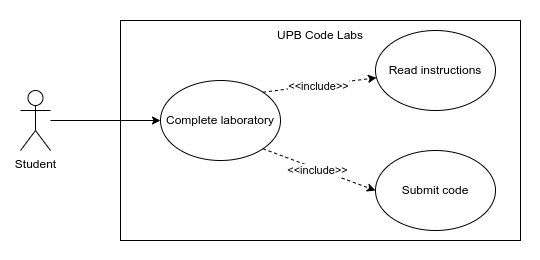

The diagram above was exported from draw.io. Its source (the exported page's mxGraphModel, read from the mxfile embedded in the PNG):
<mxGraphModel dx="1793" dy="1041" grid="1" gridSize="10" guides="1" tooltips="1" connect="1" arrows="1" fold="1" page="1" pageScale="1" pageWidth="850" pageHeight="1100" math="0" shadow="0">
  <root>
    <mxCell id="0" />
    <mxCell id="1" parent="0" />
    <mxCell id="2" value="" style="rounded=0;whiteSpace=wrap;html=1;strokeColor=none;" vertex="1" parent="1">
      <mxGeometry y="2520" width="540" height="260" as="geometry" />
    </mxCell>
    <mxCell id="3" value="" style="rounded=0;whiteSpace=wrap;html=1;" vertex="1" parent="1">
      <mxGeometry x="120" y="2540" width="400" height="220" as="geometry" />
    </mxCell>
    <mxCell id="4" style="edgeStyle=orthogonalEdgeStyle;rounded=0;orthogonalLoop=1;jettySize=auto;html=1;" edge="1" source="5" target="7" parent="1">
      <mxGeometry relative="1" as="geometry" />
    </mxCell>
    <mxCell id="5" value="Student" style="shape=umlActor;verticalLabelPosition=bottom;verticalAlign=top;html=1;outlineConnect=0;" vertex="1" parent="1">
      <mxGeometry x="20" y="2610" width="30" height="60" as="geometry" />
    </mxCell>
    <mxCell id="6" value="UPB Code Labs" style="text;html=1;strokeColor=none;fillColor=none;align=center;verticalAlign=middle;whiteSpace=wrap;rounded=0;" vertex="1" parent="1">
      <mxGeometry x="275" y="2540" width="90" height="30" as="geometry" />
    </mxCell>
    <mxCell id="7" value="Complete laboratory" style="ellipse;whiteSpace=wrap;html=1;" vertex="1" parent="1">
      <mxGeometry x="160" y="2600" width="120" height="80" as="geometry" />
    </mxCell>
    <mxCell id="8" value="Read instructions" style="ellipse;whiteSpace=wrap;html=1;" vertex="1" parent="1">
      <mxGeometry x="375" y="2550" width="120" height="80" as="geometry" />
    </mxCell>
    <mxCell id="9" value="Submit code" style="ellipse;whiteSpace=wrap;html=1;" vertex="1" parent="1">
      <mxGeometry x="375" y="2670" width="120" height="80" as="geometry" />
    </mxCell>
    <mxCell id="10" value="" style="endArrow=classic;html=1;rounded=0;exitX=1;exitY=0;exitDx=0;exitDy=0;dashed=1;" edge="1" source="7" target="8" parent="1">
      <mxGeometry width="50" height="50" relative="1" as="geometry">
        <mxPoint x="269" y="2583" as="sourcePoint" />
        <mxPoint x="271" y="2527" as="targetPoint" />
      </mxGeometry>
    </mxCell>
    <mxCell id="11" value="&amp;lt;&amp;lt;include&amp;gt;&amp;gt;" style="edgeLabel;html=1;align=center;verticalAlign=middle;resizable=0;points=[];" vertex="1" connectable="0" parent="10">
      <mxGeometry x="-0.0329" y="-1" relative="1" as="geometry">
        <mxPoint as="offset" />
      </mxGeometry>
    </mxCell>
    <mxCell id="12" value="" style="endArrow=classic;html=1;rounded=0;exitX=1;exitY=1;exitDx=0;exitDy=0;dashed=1;entryX=0;entryY=0.5;entryDx=0;entryDy=0;" edge="1" source="7" target="9" parent="1">
      <mxGeometry width="50" height="50" relative="1" as="geometry">
        <mxPoint x="272" y="2622" as="sourcePoint" />
        <mxPoint x="385" y="2614" as="targetPoint" />
      </mxGeometry>
    </mxCell>
    <mxCell id="13" value="&amp;lt;&amp;lt;include&amp;gt;&amp;gt;" style="edgeLabel;html=1;align=center;verticalAlign=middle;resizable=0;points=[];" vertex="1" connectable="0" parent="12">
      <mxGeometry x="-0.0329" y="-1" relative="1" as="geometry">
        <mxPoint as="offset" />
      </mxGeometry>
    </mxCell>
  </root>
</mxGraphModel>